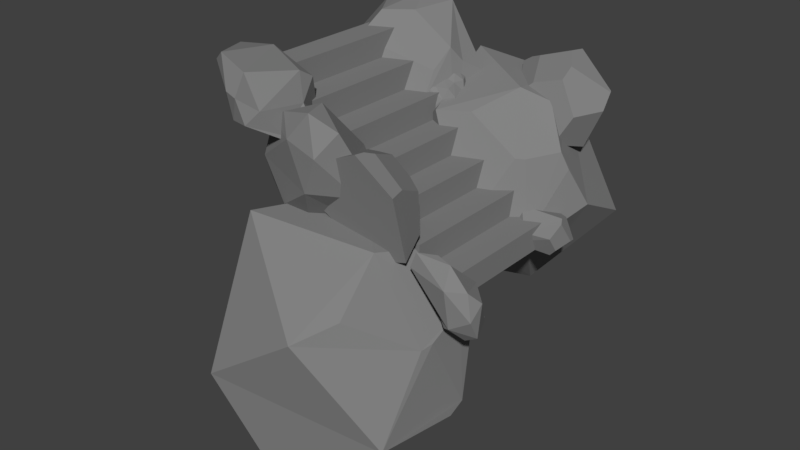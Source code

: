 # Source: stairs.blend  (saved by Blender 2.78.0; exported with 4.5.12 LTS)
import bpy
from mathutils import Matrix  # noqa: F401  (used for matrix-valued properties, if any)

bpy.ops.wm.read_factory_settings(use_empty=True)
scene = bpy.context.scene
scene.name = 'Scene'

# ---- collections
col_collection_1 = bpy.data.collections.new('Collection 1'); scene.collection.children.link(col_collection_1)

# ---- materials (node trees are filled in below, after node groups)
mat_stairs = bpy.data.materials.new('stairs')
mat_stairs.alpha_threshold = 0.0
mat_stairs.use_transparent_shadow = False
mat_stairs.diffuse_color = (0.227, 0.227, 0.227, 1.0)
mat_stairs.roughness = 0.5
mat_stairs.specular_intensity = 0.03

# ---- material node trees

# ---- world
world_world = bpy.data.worlds.new('World'); scene.world = world_world
world_world.color = (0.05088, 0.05088, 0.05088)
world_world.use_sun_shadow = False
world_world.sun_shadow_jitter_overblur = 0.0
world_world.cycles.sampling_method = 'MANUAL'
world_world.cycles.sample_map_resolution = 2048
world_world.cycles.homogeneous_volume = True
world_world.light_settings.distance = 9.144

# ---- meshes
me_stairs = bpy.data.meshes.new('stairs')
me_stairs.from_pydata([(0.1524, -0.4572, 0.0), (0.1524, 0.4572, 0.0), (-0.1524, -0.4572, 0.254), (0.1524, -0.4572, 0.254), (0.1524, 0.4572, 0.254), (-0.1524, 0.4572, 0.254), (-0.1524, -0.4572, 0.508), (-0.1524, 0.4572, 0.508), (-0.4572, -0.4572, 0.508), (-0.4572, 0.4572, 0.508), (-0.762, -0.4572, 0.762), (-0.4572, -0.4572, 0.762), (-0.4572, 0.4572, 0.762), (-0.762, 0.4572, 0.762), (-0.762, -0.4572, 1.016), (-1.067, 0.4572, 1.016), (-0.762, 0.4572, 1.016), (-1.067, -0.4572, 1.016), (-1.372, -0.4572, 1.27), (-1.067, -0.4572, 1.27), (-1.067, 0.4572, 1.27), (-1.372, 0.4572, 1.27), (-1.676, -0.4572, 1.524), (-1.372, -0.4572, 1.524), (-1.676, 0.4572, 1.524), (-1.372, 0.4572, 1.524), (-1.981, -0.4572, 1.778), (-1.676, -0.4572, 1.778), (-1.981, 0.4572, 1.778), (-1.676, 0.4572, 1.778), (0.3862, -0.3964, 0.2956), (0.1707, -0.5521, 0.5869), (0.2302, -0.4343, 0.3581), (0.6002, -0.5233, 0.2648), (0.5069, -0.4142, -0.02188), (0.6029, -0.5569, -0.04833), (0.2306, -0.4293, 0.2011), (-0.01002, -0.4327, 0.3827), (0.5235, -0.5848, 0.3755), (0.3304, -0.5763, 0.5638), (0.4737, -0.5558, -0.1211), (0.2492, -0.4918, 0.07804), (-0.06437, -0.5313, 0.4755), (-0.0672, -0.4894, 0.2665), (0.009555, -0.6071, 0.5967), (0.3731, -0.6634, 0.3951), (0.5915, -0.6113, 0.1351), (0.3221, -0.6151, -0.01253), (0.1035, -0.5303, 0.1325), (0.4035, -0.6437, 0.02784), (-0.02747, -0.6279, 0.4577), (-0.6692, -1.205, -1.68), (-0.4043, 0.2363, -0.5597), (-1.232, -1.378, -0.4943), (-1.096, -0.2614, 0.6277), (0.2934, -1.087, -0.8679), (-0.3566, -1.319, 0.09931), (-1.393, -0.9368, 0.7472), (0.2238, -0.3875, -0.02317), (-0.1512, -0.488, 0.4871), (-0.1707, -1.07, 0.198), (-0.2908, -0.7222, 0.5652), (0.2485, -0.6471, -0.1724), (0.2293, -0.7251, -0.1885), (0.215, -0.1544, -0.3044), (0.4179, -0.616, -0.8668), (0.2449, -0.3008, -0.2216), (0.3469, -0.4554, -0.882), (-1.174, 0.5353, 1.136), (-1.185, 0.4694, 1.037), (-1.087, 0.5995, 1.285), (-1.164, 0.5581, 1.311), (-1.224, 0.428, 1.138), (-1.206, 0.3842, 1.258), (-1.205, 0.4571, 1.35), (-1.162, 0.5086, 1.386), (-1.072, 0.604, 1.42), (-1.006, 0.6159, 1.356), (-1.021, 0.5515, 1.065), (-1.056, 0.4714, 1.011), (-1.118, 0.4221, 0.9882), (-0.9549, 0.5999, 1.207), (-1.192, 0.3816, 1.039), (-1.21, 0.3741, 1.172), (-0.9179, 0.527, 1.095), (-1.108, 0.3616, 1.106), (-1.183, 0.3863, 1.313), (-1.115, 0.4202, 1.314), (-1.048, 0.5488, 1.407), (-0.9413, 0.5539, 1.248), (-0.9459, 0.4463, 1.143), (-1.017, 0.4088, 1.213), (-0.9309, 0.4624, 1.229), (-0.9903, 0.4426, 1.311), (-1.003, 0.5059, 1.343), (-0.9696, 0.5711, 1.347), (-0.9531, -0.7977, 0.9505), (-0.8057, -0.8138, 1.314), (-1.155, -0.6425, 0.5162), (-1.339, -0.7203, 0.691), (-1.135, -0.8007, 1.404), (-1.464, -0.6913, 1.463), (-1.593, -0.6981, 1.082), (-1.578, -0.651, 0.8217), (-1.463, -0.5635, 0.3665), (-1.233, -0.4991, 0.351), (-0.6249, -0.6067, 0.8879), (-0.6242, -0.6305, 1.278), (-0.6868, -0.7019, 1.524), (-0.8464, -0.4764, 0.5339), (-0.9267, -0.7648, 1.671), (-1.272, -0.7282, 1.585), (-0.6328, -0.42, 0.9183), (-1.036, -0.5929, 1.655), (-1.573, -0.6324, 1.393), (-1.472, -0.5514, 1.227), (-1.476, -0.495, 0.5929), (-0.9904, -0.4061, 0.6766), (-0.8739, -0.3867, 1.212), (-1.154, -0.4391, 1.328), (-1.048, -0.3366, 1.061), (-1.325, -0.3773, 1.089), (-1.334, -0.4256, 0.808), (-1.234, -0.4171, 0.5262), (-2.105, 0.7133, 1.931), (-1.737, 0.2263, 0.6725), (-1.956, 0.3236, 1.687), (-2.13, 0.2834, 1.062), (-1.344, 0.2416, 1.016), (-1.404, 0.2337, 0.895), (-1.568, 0.5641, 1.937), (-1.863, 0.4707, 1.92), (-1.163, 0.324, 1.14), (-1.042, 0.6193, 1.506), (-1.162, 0.4353, 1.465), (-1.108, 0.5506, 1.657), (-2.288, 0.4625, 1.267), (-1.962, 0.7631, 1.979), (-1.724, 0.7723, 2.026), (-2.3, 0.5615, 1.595), (-0.9354, 0.7501, 1.37), (-1.426, 0.818, 1.973), (-1.565, 0.8249, 1.865), (-1.116, 0.4359, 0.7903), (-0.9855, 0.4944, 0.8846), (-0.9816, 0.5025, 0.8942), (-1.555, 0.3584, 0.5998), (-1.597, 0.4528, 0.69), (-0.9482, 0.7354, 1.163), (-1.065, 0.7344, 1.179), (-2.089, -0.5519, 1.32), (-1.56, -0.9191, 1.525), (-1.84, -0.4872, 1.192), (-2.049, -0.3198, 1.267), (-1.723, -0.6629, 1.276), (-1.616, -0.926, 1.773), (-2.484, -0.4173, 1.704), (-1.969, -0.2698, 1.311), (-1.711, -0.3355, 1.206), (-1.265, -0.4641, 1.188), (-1.112, -0.5341, 1.261), (-1.183, -0.682, 1.271), (-1.26, -0.7578, 1.385), (-2.093, -0.687, 1.915), (-2.22, -0.6558, 1.813), (-2.395, -0.3782, 1.821), (-2.215, -0.3045, 1.475), (-1.435, -0.376, 1.366), (-1.68, -0.3057, 1.513), (-1.092, -0.5937, 1.306), (-1.294, -0.5703, 1.578), (-1.328, -0.8662, 1.633), (-1.463, -0.9525, 1.757), (-1.669, -0.7692, 1.858), (-1.968, -0.3714, 1.882), (-1.391, -0.4324, 1.739), (-1.411, -0.5176, 1.825), (-1.404, -0.9297, 1.518), (-0.4873, 1.304, 1.233), (-0.02234, 0.6702, 0.8715), (-0.1609, 1.285, 0.9711), (0.1006, 0.894, 0.7683), (-0.5034, 0.7342, 1.257), (-0.7199, 0.9713, 1.427), (-0.3053, 1.261, 1.402), (0.2169, 1.04, 1.299), (-0.04845, 1.251, 1.145), (-0.6211, 0.9741, 1.491), (-0.1776, 1.092, 1.615), (-0.2323, 1.135, 1.585), (0.1217, 0.7344, 1.153), (0.2254, 1.027, 1.292), (0.2572, 0.923, 1.158), (-0.5141, 0.9557, 1.533), (-0.1974, 0.9964, 1.633), (-0.3746, 0.763, 1.373), (-0.08473, 0.883, 1.545), (-0.08114, 0.7907, 1.456), (-0.3365, 0.4795, 0.004251), (0.3185, 0.3657, 0.1733), (-0.1097, 0.4639, 0.3371), (0.07381, 0.3273, 0.1883), (0.2915, 0.5144, 0.2891), (0.3207, 0.4816, 0.2582), (-0.1678, 0.6078, 0.2034), (-0.2078, 0.5275, 0.2641), (0.2701, 0.5813, 0.2583), (0.09224, 0.6782, 0.07796), (0.1281, 0.634, 0.2378), (0.04341, 0.6808, 0.1817), (-0.08392, 0.3255, 0.05258), (-0.3321, 0.5244, -0.01875), (-0.2935, 0.591, 0.007183), (-0.2267, 0.375, 0.04408), (0.1291, 0.6905, -0.07973), (-0.2154, 0.6595, -0.02555), (-0.2139, 0.6093, -0.07491), (0.3706, 0.5468, 0.0551), (0.3538, 0.5958, 0.03526), (0.3492, 0.5985, 0.03023), (0.351, 0.406, 0.03897), (0.2841, 0.4131, -0.03349), (0.2011, 0.6564, -0.1235), (0.1673, 0.6296, -0.1287), (-1.182, 0.3745, -0.5229), (0.2932, 1.158, -0.01954), (-1.587, 0.5398, 0.6786), (-0.4634, 1.191, 1.257), (-0.4863, 0.1914, 0.09987), (-1.006, 0.3359, 1.147), (-0.242, 0.7307, -0.6776), (-1.202, 0.9337, 1.5), (0.1107, 0.6384, 0.8512), (-0.1457, 0.7489, 1.245), (-0.6811, 0.4174, 1.169), (-0.4195, 0.6747, 1.356), (-0.111, 0.4779, 0.8031), (-0.1902, 0.4409, 0.8092), (0.3182, 0.7667, 0.2937), (-0.01009, 0.405, -0.009341), (0.01858, 0.4317, -0.03353), (0.1824, 0.6617, 0.6812), (0.005592, 0.4218, 0.0432), (-1.044, -0.6943, 1.152), (-0.05917, -0.6372, 0.4898), (-1.046, -0.651, 0.7382), (-0.4359, -0.6191, 0.3616), (-0.115, -0.7008, 1.104), (-0.4792, -0.7278, 1.405), (-0.9702, -0.5429, 1.152), (-0.6399, -0.3484, 0.7005), (-0.9841, -0.5292, 0.7895), (-0.4835, -0.6564, 1.388), (-0.6857, -0.4006, 1.204), (-0.7553, -0.4372, 1.224), (-0.1496, -0.4559, 0.6138), (-0.6201, -0.3474, 0.6883), (-0.4618, -0.3889, 0.553), (-0.4551, -0.5905, 1.347), (-0.5278, -0.4039, 1.218), (-0.159, -0.5943, 1.109), (-0.3544, -0.3898, 1.062), (-0.2108, -0.4255, 0.981)], [], [(2, 3, 4, 5), (0, 1, 4, 3), (8, 6, 7, 9), (2, 5, 7, 6), (10, 11, 12, 13), (8, 9, 12, 11), (17, 14, 16, 15), (10, 13, 16, 14), (18, 19, 20, 21), (17, 15, 20, 19), (22, 23, 25, 24), (18, 21, 25, 23), (26, 27, 29, 28), (22, 24, 29, 27), (6, 8, 2), (3, 2, 0), (36, 32, 30), (30, 32, 39), (32, 31, 39), (31, 37, 42), (38, 33, 30), (34, 40, 36), (40, 41, 36), (36, 41, 37), (32, 36, 37), (31, 42, 44), (38, 45, 46), (39, 45, 38), (47, 41, 40), (43, 50, 42), (37, 43, 42), (46, 33, 38), (46, 49, 35), (41, 47, 48), (49, 48, 47), (30, 34, 36), (30, 33, 34), (32, 37, 31), (30, 39, 38), (34, 33, 35), (37, 41, 43), (34, 35, 40), (41, 48, 43), (44, 39, 31), (44, 45, 39), (50, 45, 44), (46, 35, 33), (50, 44, 42), (48, 50, 43), (50, 49, 45), (45, 49, 46), (50, 48, 49), (47, 40, 49), (49, 40, 35), (53, 51, 55, 56), (57, 53, 56), (62, 58, 59, 61, 60, 63), (56, 55, 63, 60), (56, 60, 61, 57), (54, 57, 61, 59), (67, 66, 58, 62), (63, 55, 65, 67, 62), (52, 54, 59, 58, 66, 64), (70, 81, 68), (78, 69, 68), (71, 76, 70), (72, 68, 69), (74, 68, 72), (73, 74, 72), (72, 83, 73), (75, 71, 74), (79, 80, 78), (78, 84, 79), (82, 80, 85), (90, 85, 80), (73, 83, 86), (83, 85, 86), (89, 84, 81), (79, 90, 80), (84, 90, 79), (86, 74, 73), (93, 75, 87), (88, 76, 75), (94, 95, 88), (75, 94, 88), (95, 94, 89), (91, 85, 90), (87, 91, 93), (70, 68, 71), (68, 81, 78), (78, 80, 69), (71, 75, 76), (74, 71, 68), (69, 82, 72), (72, 82, 83), (77, 81, 70), (70, 76, 77), (78, 81, 84), (82, 69, 80), (75, 74, 87), (89, 81, 95), (77, 95, 81), (85, 83, 82), (91, 86, 85), (86, 87, 74), (93, 94, 75), (88, 95, 76), (95, 77, 76), (89, 92, 84), (94, 92, 89), (92, 90, 84), (90, 92, 91), (92, 93, 91), (87, 86, 91), (94, 93, 92), (98, 109, 96), (106, 97, 96), (99, 104, 98), (100, 96, 97), (102, 96, 100), (101, 102, 100), (100, 111, 101), (103, 99, 102), (107, 108, 106), (106, 112, 107), (110, 108, 113), (118, 113, 108), (101, 111, 114), (111, 113, 114), (117, 112, 109), (107, 118, 108), (112, 118, 107), (114, 102, 101), (121, 103, 115), (116, 104, 103), (122, 123, 116), (103, 122, 116), (123, 122, 117), (119, 113, 118), (115, 119, 121), (98, 96, 99), (96, 109, 106), (106, 108, 97), (99, 103, 104), (102, 99, 96), (97, 110, 100), (100, 110, 111), (105, 109, 98), (98, 104, 105), (106, 109, 112), (110, 97, 108), (103, 102, 115), (117, 109, 123), (105, 123, 109), (113, 111, 110), (119, 114, 113), (114, 115, 102), (121, 122, 103), (116, 123, 104), (123, 105, 104), (117, 120, 112), (122, 120, 117), (120, 118, 112), (118, 120, 119), (120, 121, 119), (115, 114, 119), (122, 121, 120), (134, 135, 130, 131, 126), (131, 124, 139, 126), (126, 127, 125, 129, 128), (146, 143, 129, 125), (134, 126, 128, 132), (145, 148, 140, 133), (124, 131, 130, 138, 137), (130, 135, 141), (146, 125, 127, 136, 147), (141, 142, 137, 138), (126, 139, 136, 127), (149, 142, 141, 140, 148), (147, 136, 139, 124, 137, 142, 149), (149, 148, 145, 144, 143, 146, 147), (134, 132, 144, 145, 133, 135), (128, 129, 143, 144, 132), (140, 141, 133), (138, 130, 141), (135, 133, 141), (164, 156, 150), (151, 164, 150), (150, 154, 151), (154, 177, 151), (153, 158, 152), (152, 158, 159), (161, 154, 152), (152, 159, 161), (177, 161, 162), (155, 164, 151), (151, 172, 155), (153, 150, 156), (164, 165, 156), (153, 166, 157), (169, 161, 160), (159, 167, 160), (171, 177, 162), (155, 173, 163), (165, 166, 156), (165, 174, 166), (167, 159, 158), (167, 170, 160), (171, 173, 172), (175, 168, 174), (174, 176, 175), (173, 171, 176), (150, 153, 152), (150, 152, 154), (156, 166, 153), (153, 157, 158), (161, 177, 154), (155, 163, 164), (151, 177, 172), (155, 172, 173), (168, 158, 157), (166, 168, 157), (160, 161, 159), (163, 165, 164), (166, 174, 168), (168, 167, 158), (168, 175, 167), (169, 162, 161), (160, 170, 169), (169, 170, 162), (171, 172, 177), (162, 170, 171), (173, 174, 163), (174, 165, 163), (173, 176, 174), (175, 176, 170), (170, 167, 175), (176, 171, 170), (196, 197, 190, 192, 191), (192, 181, 180, 186, 185, 191), (178, 184, 186, 180), (185, 186, 184, 189, 188), (183, 187, 189, 184, 178), (196, 191, 185, 188, 194), (181, 192, 190, 179), (196, 194, 193, 195, 197), (179, 190, 197, 195, 182), (188, 189, 187, 193, 194), (187, 183, 182, 195, 193), (208, 209, 204, 205, 200), (205, 198, 213, 200), (200, 201, 199, 203, 202), (220, 217, 203, 199), (208, 200, 202, 206), (219, 222, 214, 207), (198, 205, 204, 212, 211), (204, 209, 215), (220, 199, 201, 210, 221), (215, 216, 211, 212), (200, 213, 210, 201), (223, 216, 215, 214, 222), (221, 210, 213, 198, 211, 216, 223), (223, 222, 219, 218, 217, 220, 221), (208, 206, 218, 219, 207, 209), (202, 203, 217, 218, 206), (214, 215, 207), (212, 204, 215), (209, 207, 215), (226, 224, 228, 229), (231, 226, 229), (236, 232, 233, 235, 234, 237), (242, 239, 240, 238, 241), (229, 228, 237, 234), (229, 234, 235, 231), (227, 231, 235, 233), (242, 241, 232, 236), (224, 230, 240, 239, 228), (237, 228, 239, 242, 236), (230, 225, 238, 240), (225, 227, 233, 232, 241, 238), (245, 246, 244, 247, 248, 243), (261, 262, 255, 257, 256), (257, 246, 245, 251, 250, 256), (243, 249, 251, 245), (250, 251, 249, 254, 253), (248, 252, 254, 249, 243), (261, 256, 250, 253, 259), (246, 257, 255, 244), (261, 259, 258, 260, 262), (244, 255, 262, 260, 247), (253, 254, 252, 258, 259), (252, 248, 247, 260, 258)])
_uv = me_stairs.uv_layers.new(name='color')
_uv.uv.foreach_set('vector', [0.4152, 0.6867, 0.4442, 0.6867, 0.4442, 0.7157, 0.4152, 0.7157, 0.4152, 0.6867, 0.4442, 0.6867, 0.4442, 0.7157, 0.4152, 0.7157, 0.4152, 0.6867, 0.4442, 0.6867, 0.4442, 0.7157, 0.4152, 0.7157, 0.4152, 0.6867, 0.4442, 0.6867, 0.4442, 0.7157, 0.4152, 0.7157, 0.4152, 0.6867, 0.4442, 0.6867, 0.4442, 0.7157, 0.4152, 0.7157, 0.4152, 0.6867, 0.4442, 0.6867, 0.4442, 0.7157, 0.4152, 0.7157, 0.4152, 0.6867, 0.4442, 0.6867, 0.4442, 0.7157, 0.4152, 0.7157, 0.4152, 0.6867, 0.4442, 0.6867, 0.4442, 0.7157, 0.4152, 0.7157, 0.4152, 0.6867, 0.4442, 0.6867, 0.4442, 0.7157, 0.4152, 0.7157, 0.4152, 0.6867, 0.4442, 0.6867, 0.4442, 0.7157, 0.4152, 0.7157, 0.4152, 0.6867, 0.4442, 0.6867, 0.4442, 0.7157, 0.4152, 0.7157, 0.4152, 0.6867, 0.4442, 0.6867, 0.4442, 0.7157, 0.4152, 0.7157, 0.4152, 0.6867, 0.4442, 0.6867, 0.4442, 0.7157, 0.4152, 0.7157, 0.4152, 0.6867, 0.4442, 0.6867, 0.4442, 0.7157, 0.4152, 0.7157, 0.4152, 0.6867, 0.4442, 0.6867, 0.4442, 0.7157, 0.4152, 0.6867, 0.4442, 0.6867, 0.4442, 0.7157, 0.1534, 0.8872, 0.1847, 0.8872, 0.1847, 0.9185, 0.1534, 0.8872, 0.1847, 0.8872, 0.1847, 0.9185, 0.1534, 0.8872, 0.1847, 0.8872, 0.1847, 0.9185, 0.1534, 0.8872, 0.1847, 0.8872, 0.1847, 0.9185, 0.1534, 0.8872, 0.1847, 0.8872, 0.1847, 0.9185, 0.1534, 0.8872, 0.1847, 0.8872, 0.1847, 0.9185, 0.1534, 0.8872, 0.1847, 0.8872, 0.1847, 0.9185, 0.1534, 0.8872, 0.1847, 0.8872, 0.1847, 0.9185, 0.1534, 0.8872, 0.1847, 0.8872, 0.1847, 0.9185, 0.1534, 0.8872, 0.1847, 0.8872, 0.1847, 0.9185, 0.1534, 0.8872, 0.1847, 0.8872, 0.1847, 0.9185, 0.1534, 0.8872, 0.1847, 0.8872, 0.1847, 0.9185, 0.1534, 0.8872, 0.1847, 0.8872, 0.1847, 0.9185, 0.1534, 0.8872, 0.1847, 0.8872, 0.1847, 0.9185, 0.1534, 0.8872, 0.1847, 0.8872, 0.1847, 0.9185, 0.1534, 0.8872, 0.1847, 0.8872, 0.1847, 0.9185, 0.1534, 0.8872, 0.1847, 0.8872, 0.1847, 0.9185, 0.1534, 0.8872, 0.1847, 0.8872, 0.1847, 0.9185, 0.1534, 0.8872, 0.1847, 0.8872, 0.1847, 0.9185, 0.1534, 0.8872, 0.1847, 0.8872, 0.1847, 0.9185, 0.1534, 0.8872, 0.1847, 0.8872, 0.1847, 0.9185, 0.1534, 0.8872, 0.1847, 0.8872, 0.1847, 0.9185, 0.1534, 0.8872, 0.1847, 0.8872, 0.1847, 0.9185, 0.1534, 0.8872, 0.1847, 0.8872, 0.1847, 0.9185, 0.1534, 0.8872, 0.1847, 0.8872, 0.1847, 0.9185, 0.1534, 0.8872, 0.1847, 0.8872, 0.1847, 0.9185, 0.1534, 0.8872, 0.1847, 0.8872, 0.1847, 0.9185, 0.1534, 0.8872, 0.1847, 0.8872, 0.1847, 0.9185, 0.1534, 0.8872, 0.1847, 0.8872, 0.1847, 0.9185, 0.1534, 0.8872, 0.1847, 0.8872, 0.1847, 0.9185, 0.1534, 0.8872, 0.1847, 0.8872, 0.1847, 0.9185, 0.1534, 0.8872, 0.1847, 0.8872, 0.1847, 0.9185, 0.1534, 0.8872, 0.1847, 0.8872, 0.1847, 0.9185, 0.1534, 0.8872, 0.1847, 0.8872, 0.1847, 0.9185, 0.1534, 0.8872, 0.1847, 0.8872, 0.1847, 0.9185, 0.1534, 0.8872, 0.1847, 0.8872, 0.1847, 0.9185, 0.1534, 0.8872, 0.1847, 0.8872, 0.1847, 0.9185, 0.1534, 0.8872, 0.1847, 0.8872, 0.1847, 0.9185, 0.1479, 0.8178, 0.1842, 0.8178, 0.1842, 0.854, 0.1479, 0.854, 0.1479, 0.8178, 0.1842, 0.8178, 0.1842, 0.854, 0.1661, 0.854, 0.1817, 0.8449, 0.1817, 0.8268, 0.1661, 0.8178, 0.1504, 0.8268, 0.1504, 0.8449, 0.1479, 0.8178, 0.1842, 0.8178, 0.1842, 0.854, 0.1479, 0.854, 0.1479, 0.8178, 0.1842, 0.8178, 0.1842, 0.854, 0.1479, 0.854, 0.1479, 0.8178, 0.1842, 0.8178, 0.1842, 0.854, 0.1479, 0.854, 0.1479, 0.8178, 0.1842, 0.8178, 0.1842, 0.854, 0.1479, 0.854, 0.1661, 0.854, 0.1833, 0.8415, 0.1767, 0.8212, 0.1554, 0.8212, 0.1488, 0.8415, 0.1661, 0.854, 0.1817, 0.8449, 0.1817, 0.8268, 0.1661, 0.8178, 0.1504, 0.8268, 0.1504, 0.8449, 0.1525, 0.8248, 0.1787, 0.8248, 0.1787, 0.851, 0.1525, 0.8248, 0.1787, 0.8248, 0.1787, 0.851, 0.1525, 0.8248, 0.1787, 0.8248, 0.1787, 0.851, 0.1525, 0.8248, 0.1787, 0.8248, 0.1787, 0.851, 0.1525, 0.8248, 0.1787, 0.8248, 0.1787, 0.851, 0.1525, 0.8248, 0.1787, 0.8248, 0.1787, 0.851, 0.1525, 0.8248, 0.1787, 0.8248, 0.1787, 0.851, 0.1525, 0.8248, 0.1787, 0.8248, 0.1787, 0.851, 0.1525, 0.8248, 0.1787, 0.8248, 0.1787, 0.851, 0.1525, 0.8248, 0.1787, 0.8248, 0.1787, 0.851, 0.1525, 0.8248, 0.1787, 0.8248, 0.1787, 0.851, 0.1525, 0.8248, 0.1787, 0.8248, 0.1787, 0.851, 0.1525, 0.8248, 0.1787, 0.8248, 0.1787, 0.851, 0.1525, 0.8248, 0.1787, 0.8248, 0.1787, 0.851, 0.1525, 0.8248, 0.1787, 0.8248, 0.1787, 0.851, 0.1525, 0.8248, 0.1787, 0.8248, 0.1787, 0.851, 0.1525, 0.8248, 0.1787, 0.8248, 0.1787, 0.851, 0.1525, 0.8248, 0.1787, 0.8248, 0.1787, 0.851, 0.1525, 0.8248, 0.1787, 0.8248, 0.1787, 0.851, 0.1525, 0.8248, 0.1787, 0.8248, 0.1787, 0.851, 0.1525, 0.8248, 0.1787, 0.8248, 0.1787, 0.851, 0.1525, 0.8248, 0.1787, 0.8248, 0.1787, 0.851, 0.1525, 0.8248, 0.1787, 0.8248, 0.1787, 0.851, 0.1525, 0.8248, 0.1787, 0.8248, 0.1787, 0.851, 0.1525, 0.8248, 0.1787, 0.8248, 0.1787, 0.851, 0.1525, 0.8248, 0.1787, 0.8248, 0.1787, 0.851, 0.1525, 0.8248, 0.1787, 0.8248, 0.1787, 0.851, 0.1525, 0.8248, 0.1787, 0.8248, 0.1787, 0.851, 0.1525, 0.8248, 0.1787, 0.8248, 0.1787, 0.851, 0.1525, 0.8248, 0.1787, 0.8248, 0.1787, 0.851, 0.1525, 0.8248, 0.1787, 0.8248, 0.1787, 0.851, 0.1525, 0.8248, 0.1787, 0.8248, 0.1787, 0.851, 0.1525, 0.8248, 0.1787, 0.8248, 0.1787, 0.851, 0.1525, 0.8248, 0.1787, 0.8248, 0.1787, 0.851, 0.1525, 0.8248, 0.1787, 0.8248, 0.1787, 0.851, 0.1525, 0.8248, 0.1787, 0.8248, 0.1787, 0.851, 0.1525, 0.8248, 0.1787, 0.8248, 0.1787, 0.851, 0.1525, 0.8248, 0.1787, 0.8248, 0.1787, 0.851, 0.1525, 0.8248, 0.1787, 0.8248, 0.1787, 0.851, 0.1525, 0.8248, 0.1787, 0.8248, 0.1787, 0.851, 0.1525, 0.8248, 0.1787, 0.8248, 0.1787, 0.851, 0.1525, 0.8248, 0.1787, 0.8248, 0.1787, 0.851, 0.1525, 0.8248, 0.1787, 0.8248, 0.1787, 0.851, 0.1525, 0.8248, 0.1787, 0.8248, 0.1787, 0.851, 0.1525, 0.8248, 0.1787, 0.8248, 0.1787, 0.851, 0.1525, 0.8248, 0.1787, 0.8248, 0.1787, 0.851, 0.1525, 0.8248, 0.1787, 0.8248, 0.1787, 0.851, 0.1525, 0.8248, 0.1787, 0.8248, 0.1787, 0.851, 0.1525, 0.8248, 0.1787, 0.8248, 0.1787, 0.851, 0.1525, 0.8248, 0.1787, 0.8248, 0.1787, 0.851, 0.1525, 0.8248, 0.1787, 0.8248, 0.1787, 0.851, 0.1525, 0.8248, 0.1787, 0.8248, 0.1787, 0.851, 0.1525, 0.8248, 0.1787, 0.8248, 0.1787, 0.851, 0.1525, 0.8248, 0.1787, 0.8248, 0.1787, 0.851, 0.1525, 0.8248, 0.1787, 0.8248, 0.1787, 0.851, 0.1525, 0.8248, 0.1787, 0.8248, 0.1787, 0.851, 0.1525, 0.8248, 0.1787, 0.8248, 0.1787, 0.851, 0.1525, 0.8248, 0.1787, 0.8248, 0.1787, 0.851, 0.1525, 0.8248, 0.1787, 0.8248, 0.1787, 0.851, 0.1525, 0.8248, 0.1787, 0.8248, 0.1787, 0.851, 0.1525, 0.8248, 0.1787, 0.8248, 0.1787, 0.851, 0.1525, 0.8248, 0.1787, 0.8248, 0.1787, 0.851, 0.1525, 0.8248, 0.1787, 0.8248, 0.1787, 0.851, 0.1525, 0.8248, 0.1787, 0.8248, 0.1787, 0.851, 0.1525, 0.8248, 0.1787, 0.8248, 0.1787, 0.851, 0.1525, 0.8248, 0.1787, 0.8248, 0.1787, 0.851, 0.1525, 0.8248, 0.1787, 0.8248, 0.1787, 0.851, 0.1525, 0.8248, 0.1787, 0.8248, 0.1787, 0.851, 0.1525, 0.8248, 0.1787, 0.8248, 0.1787, 0.851, 0.1525, 0.8248, 0.1787, 0.8248, 0.1787, 0.851, 0.1525, 0.8248, 0.1787, 0.8248, 0.1787, 0.851, 0.1525, 0.8248, 0.1787, 0.8248, 0.1787, 0.851, 0.1525, 0.8248, 0.1787, 0.8248, 0.1787, 0.851, 0.1525, 0.8248, 0.1787, 0.8248, 0.1787, 0.851, 0.1525, 0.8248, 0.1787, 0.8248, 0.1787, 0.851, 0.1525, 0.8248, 0.1787, 0.8248, 0.1787, 0.851, 0.1525, 0.8248, 0.1787, 0.8248, 0.1787, 0.851, 0.1525, 0.8248, 0.1787, 0.8248, 0.1787, 0.851, 0.1525, 0.8248, 0.1787, 0.8248, 0.1787, 0.851, 0.1525, 0.8248, 0.1787, 0.8248, 0.1787, 0.851, 0.1525, 0.8248, 0.1787, 0.8248, 0.1787, 0.851, 0.1525, 0.8248, 0.1787, 0.8248, 0.1787, 0.851, 0.1525, 0.8248, 0.1787, 0.8248, 0.1787, 0.851, 0.1525, 0.8248, 0.1787, 0.8248, 0.1787, 0.851, 0.1525, 0.8248, 0.1787, 0.8248, 0.1787, 0.851, 0.1525, 0.8248, 0.1787, 0.8248, 0.1787, 0.851, 0.1525, 0.8248, 0.1787, 0.8248, 0.1787, 0.851, 0.1525, 0.8248, 0.1787, 0.8248, 0.1787, 0.851, 0.1525, 0.8248, 0.1787, 0.8248, 0.1787, 0.851, 0.1525, 0.8248, 0.1787, 0.8248, 0.1787, 0.851, 0.1525, 0.8248, 0.1787, 0.8248, 0.1787, 0.851, 0.1525, 0.8248, 0.1787, 0.8248, 0.1787, 0.851, 0.1525, 0.8248, 0.1787, 0.8248, 0.1787, 0.851, 0.1525, 0.8248, 0.1787, 0.8248, 0.1787, 0.851, 0.1525, 0.8248, 0.1787, 0.8248, 0.1787, 0.851, 0.1525, 0.8248, 0.1787, 0.8248, 0.1787, 0.851, 0.1525, 0.8248, 0.1787, 0.8248, 0.1787, 0.851, 0.1525, 0.8248, 0.1787, 0.8248, 0.1787, 0.851, 0.1525, 0.8248, 0.1787, 0.8248, 0.1787, 0.851, 0.1525, 0.8248, 0.1787, 0.8248, 0.1787, 0.851, 0.1525, 0.8248, 0.1787, 0.8248, 0.1787, 0.851, 0.1525, 0.8248, 0.1787, 0.8248, 0.1787, 0.851, 0.1525, 0.8248, 0.1787, 0.8248, 0.1787, 0.851, 0.1525, 0.8248, 0.1787, 0.8248, 0.1787, 0.851, 0.1607, 0.7887, 0.1783, 0.7759, 0.1716, 0.7552, 0.1498, 0.7552, 0.1431, 0.7759, 0.1422, 0.7517, 0.1792, 0.7517, 0.1792, 0.7887, 0.1422, 0.7887, 0.1607, 0.7887, 0.1783, 0.7759, 0.1716, 0.7552, 0.1498, 0.7552, 0.1431, 0.7759, 0.1422, 0.7517, 0.1792, 0.7517, 0.1792, 0.7887, 0.1422, 0.7887, 0.1422, 0.7517, 0.1792, 0.7517, 0.1792, 0.7887, 0.1422, 0.7887, 0.1422, 0.7517, 0.1792, 0.7517, 0.1792, 0.7887, 0.1422, 0.7887, 0.1607, 0.7887, 0.1783, 0.7759, 0.1716, 0.7552, 0.1498, 0.7552, 0.1431, 0.7759, 0.1422, 0.7517, 0.1792, 0.7517, 0.1792, 0.7887, 0.1607, 0.7887, 0.1783, 0.7759, 0.1716, 0.7552, 0.1498, 0.7552, 0.1431, 0.7759, 0.1422, 0.7517, 0.1792, 0.7517, 0.1792, 0.7887, 0.1422, 0.7887, 0.1422, 0.7517, 0.1792, 0.7517, 0.1792, 0.7887, 0.1422, 0.7887, 0.1607, 0.7887, 0.1783, 0.7759, 0.1716, 0.7552, 0.1498, 0.7552, 0.1431, 0.7759, 0.1607, 0.7887, 0.1752, 0.7817, 0.1787, 0.7661, 0.1687, 0.7535, 0.1527, 0.7535, 0.1427, 0.7661, 0.1462, 0.7817, 0.1607, 0.7887, 0.1752, 0.7817, 0.1787, 0.7661, 0.1687, 0.7535, 0.1527, 0.7535, 0.1427, 0.7661, 0.1462, 0.7817, 0.1607, 0.7887, 0.1767, 0.7795, 0.1767, 0.761, 0.1607, 0.7517, 0.1447, 0.761, 0.1447, 0.7795, 0.1607, 0.7887, 0.1783, 0.7759, 0.1716, 0.7552, 0.1498, 0.7552, 0.1431, 0.7759, 0.1422, 0.7517, 0.1792, 0.7517, 0.1792, 0.7887, 0.1422, 0.7517, 0.1792, 0.7517, 0.1792, 0.7887, 0.1422, 0.7517, 0.1792, 0.7517, 0.1792, 0.7887, 0.2784, 0.6851, 0.3165, 0.6851, 0.3165, 0.7232, 0.2784, 0.6851, 0.3165, 0.6851, 0.3165, 0.7232, 0.2784, 0.6851, 0.3165, 0.6851, 0.3165, 0.7232, 0.2784, 0.6851, 0.3165, 0.6851, 0.3165, 0.7232, 0.2784, 0.6851, 0.3165, 0.6851, 0.3165, 0.7232, 0.2784, 0.6851, 0.3165, 0.6851, 0.3165, 0.7232, 0.2784, 0.6851, 0.3165, 0.6851, 0.3165, 0.7232, 0.2784, 0.6851, 0.3165, 0.6851, 0.3165, 0.7232, 0.2784, 0.6851, 0.3165, 0.6851, 0.3165, 0.7232, 0.2784, 0.6851, 0.3165, 0.6851, 0.3165, 0.7232, 0.2784, 0.6851, 0.3165, 0.6851, 0.3165, 0.7232, 0.2784, 0.6851, 0.3165, 0.6851, 0.3165, 0.7232, 0.2784, 0.6851, 0.3165, 0.6851, 0.3165, 0.7232, 0.2784, 0.6851, 0.3165, 0.6851, 0.3165, 0.7232, 0.2784, 0.6851, 0.3165, 0.6851, 0.3165, 0.7232, 0.2784, 0.6851, 0.3165, 0.6851, 0.3165, 0.7232, 0.2784, 0.6851, 0.3165, 0.6851, 0.3165, 0.7232, 0.2784, 0.6851, 0.3165, 0.6851, 0.3165, 0.7232, 0.2784, 0.6851, 0.3165, 0.6851, 0.3165, 0.7232, 0.2784, 0.6851, 0.3165, 0.6851, 0.3165, 0.7232, 0.2784, 0.6851, 0.3165, 0.6851, 0.3165, 0.7232, 0.2784, 0.6851, 0.3165, 0.6851, 0.3165, 0.7232, 0.2784, 0.6851, 0.3165, 0.6851, 0.3165, 0.7232, 0.2784, 0.6851, 0.3165, 0.6851, 0.3165, 0.7232, 0.2784, 0.6851, 0.3165, 0.6851, 0.3165, 0.7232, 0.2784, 0.6851, 0.3165, 0.6851, 0.3165, 0.7232, 0.2784, 0.6851, 0.3165, 0.6851, 0.3165, 0.7232, 0.2784, 0.6851, 0.3165, 0.6851, 0.3165, 0.7232, 0.2784, 0.6851, 0.3165, 0.6851, 0.3165, 0.7232, 0.2784, 0.6851, 0.3165, 0.6851, 0.3165, 0.7232, 0.2784, 0.6851, 0.3165, 0.6851, 0.3165, 0.7232, 0.2784, 0.6851, 0.3165, 0.6851, 0.3165, 0.7232, 0.2784, 0.6851, 0.3165, 0.6851, 0.3165, 0.7232, 0.2784, 0.6851, 0.3165, 0.6851, 0.3165, 0.7232, 0.2784, 0.6851, 0.3165, 0.6851, 0.3165, 0.7232, 0.2784, 0.6851, 0.3165, 0.6851, 0.3165, 0.7232, 0.2784, 0.6851, 0.3165, 0.6851, 0.3165, 0.7232, 0.2784, 0.6851, 0.3165, 0.6851, 0.3165, 0.7232, 0.2784, 0.6851, 0.3165, 0.6851, 0.3165, 0.7232, 0.2784, 0.6851, 0.3165, 0.6851, 0.3165, 0.7232, 0.2784, 0.6851, 0.3165, 0.6851, 0.3165, 0.7232, 0.2784, 0.6851, 0.3165, 0.6851, 0.3165, 0.7232, 0.2784, 0.6851, 0.3165, 0.6851, 0.3165, 0.7232, 0.2784, 0.6851, 0.3165, 0.6851, 0.3165, 0.7232, 0.2784, 0.6851, 0.3165, 0.6851, 0.3165, 0.7232, 0.2784, 0.6851, 0.3165, 0.6851, 0.3165, 0.7232, 0.2784, 0.6851, 0.3165, 0.6851, 0.3165, 0.7232, 0.2784, 0.6851, 0.3165, 0.6851, 0.3165, 0.7232, 0.2784, 0.6851, 0.3165, 0.6851, 0.3165, 0.7232, 0.2784, 0.6851, 0.3165, 0.6851, 0.3165, 0.7232, 0.2784, 0.6851, 0.3165, 0.6851, 0.3165, 0.7232, 0.2784, 0.6851, 0.3165, 0.6851, 0.3165, 0.7232, 0.1683, 0.9241, 0.1868, 0.9106, 0.1797, 0.8888, 0.1568, 0.8888, 0.1497, 0.9106, 0.1683, 0.9241, 0.1852, 0.9144, 0.1852, 0.8948, 0.1683, 0.8851, 0.1513, 0.8948, 0.1513, 0.9144, 0.1487, 0.8851, 0.1878, 0.8851, 0.1878, 0.9241, 0.1487, 0.9241, 0.1683, 0.9241, 0.1868, 0.9106, 0.1797, 0.8888, 0.1568, 0.8888, 0.1497, 0.9106, 0.1683, 0.9241, 0.1868, 0.9106, 0.1797, 0.8888, 0.1568, 0.8888, 0.1497, 0.9106, 0.1683, 0.9241, 0.1868, 0.9106, 0.1797, 0.8888, 0.1568, 0.8888, 0.1497, 0.9106, 0.1487, 0.8851, 0.1878, 0.8851, 0.1878, 0.9241, 0.1487, 0.9241, 0.1683, 0.9241, 0.1868, 0.9106, 0.1797, 0.8888, 0.1568, 0.8888, 0.1497, 0.9106, 0.1683, 0.9241, 0.1868, 0.9106, 0.1797, 0.8888, 0.1568, 0.8888, 0.1497, 0.9106, 0.1683, 0.9241, 0.1868, 0.9106, 0.1797, 0.8888, 0.1568, 0.8888, 0.1497, 0.9106, 0.1683, 0.9241, 0.1868, 0.9106, 0.1797, 0.8888, 0.1568, 0.8888, 0.1497, 0.9106, 0.1607, 0.7887, 0.1783, 0.7759, 0.1716, 0.7552, 0.1498, 0.7552, 0.1431, 0.7759, 0.1422, 0.7517, 0.1792, 0.7517, 0.1792, 0.7887, 0.1422, 0.7887, 0.1607, 0.7887, 0.1783, 0.7759, 0.1716, 0.7552, 0.1498, 0.7552, 0.1431, 0.7759, 0.1422, 0.7517, 0.1792, 0.7517, 0.1792, 0.7887, 0.1422, 0.7887, 0.1422, 0.7517, 0.1792, 0.7517, 0.1792, 0.7887, 0.1422, 0.7887, 0.1422, 0.7517, 0.1792, 0.7517, 0.1792, 0.7887, 0.1422, 0.7887, 0.1607, 0.7887, 0.1783, 0.7759, 0.1716, 0.7552, 0.1498, 0.7552, 0.1431, 0.7759, 0.1422, 0.7517, 0.1792, 0.7517, 0.1792, 0.7887, 0.1607, 0.7887, 0.1783, 0.7759, 0.1716, 0.7552, 0.1498, 0.7552, 0.1431, 0.7759, 0.1422, 0.7517, 0.1792, 0.7517, 0.1792, 0.7887, 0.1422, 0.7887, 0.1422, 0.7517, 0.1792, 0.7517, 0.1792, 0.7887, 0.1422, 0.7887, 0.1607, 0.7887, 0.1783, 0.7759, 0.1716, 0.7552, 0.1498, 0.7552, 0.1431, 0.7759, 0.1607, 0.7887, 0.1752, 0.7817, 0.1787, 0.7661, 0.1687, 0.7535, 0.1527, 0.7535, 0.1427, 0.7661, 0.1462, 0.7817, 0.1607, 0.7887, 0.1752, 0.7817, 0.1787, 0.7661, 0.1687, 0.7535, 0.1527, 0.7535, 0.1427, 0.7661, 0.1462, 0.7817, 0.1607, 0.7887, 0.1767, 0.7795, 0.1767, 0.761, 0.1607, 0.7517, 0.1447, 0.761, 0.1447, 0.7795, 0.1607, 0.7887, 0.1783, 0.7759, 0.1716, 0.7552, 0.1498, 0.7552, 0.1431, 0.7759, 0.1422, 0.7517, 0.1792, 0.7517, 0.1792, 0.7887, 0.1422, 0.7517, 0.1792, 0.7517, 0.1792, 0.7887, 0.1422, 0.7517, 0.1792, 0.7517, 0.1792, 0.7887, 0.1479, 0.8178, 0.1842, 0.8178, 0.1842, 0.854, 0.1479, 0.854, 0.1479, 0.8178, 0.1842, 0.8178, 0.1842, 0.854, 0.1661, 0.854, 0.1817, 0.8449, 0.1817, 0.8268, 0.1661, 0.8178, 0.1504, 0.8268, 0.1504, 0.8449, 0.1661, 0.854, 0.1833, 0.8415, 0.1767, 0.8212, 0.1554, 0.8212, 0.1488, 0.8415, 0.1479, 0.8178, 0.1842, 0.8178, 0.1842, 0.854, 0.1479, 0.854, 0.1479, 0.8178, 0.1842, 0.8178, 0.1842, 0.854, 0.1479, 0.854, 0.1479, 0.8178, 0.1842, 0.8178, 0.1842, 0.854, 0.1479, 0.854, 0.1479, 0.8178, 0.1842, 0.8178, 0.1842, 0.854, 0.1479, 0.854, 0.1661, 0.854, 0.1833, 0.8415, 0.1767, 0.8212, 0.1554, 0.8212, 0.1488, 0.8415, 0.1661, 0.854, 0.1833, 0.8415, 0.1767, 0.8212, 0.1554, 0.8212, 0.1488, 0.8415, 0.1479, 0.8178, 0.1842, 0.8178, 0.1842, 0.854, 0.1479, 0.854, 0.1661, 0.854, 0.1817, 0.8449, 0.1817, 0.8268, 0.1661, 0.8178, 0.1504, 0.8268, 0.1504, 0.8449, 0.1652, 0.7893, 0.1821, 0.7795, 0.1821, 0.76, 0.1652, 0.7502, 0.1482, 0.76, 0.1482, 0.7795, 0.1652, 0.7893, 0.1837, 0.7758, 0.1766, 0.7539, 0.1537, 0.7539, 0.1466, 0.7758, 0.1652, 0.7893, 0.1821, 0.7795, 0.1821, 0.76, 0.1652, 0.7502, 0.1482, 0.76, 0.1482, 0.7795, 0.1456, 0.7502, 0.1847, 0.7502, 0.1847, 0.7893, 0.1456, 0.7893, 0.1652, 0.7893, 0.1837, 0.7758, 0.1766, 0.7539, 0.1537, 0.7539, 0.1466, 0.7758, 0.1652, 0.7893, 0.1837, 0.7758, 0.1766, 0.7539, 0.1537, 0.7539, 0.1466, 0.7758, 0.1652, 0.7893, 0.1837, 0.7758, 0.1766, 0.7539, 0.1537, 0.7539, 0.1466, 0.7758, 0.1456, 0.7502, 0.1847, 0.7502, 0.1847, 0.7893, 0.1456, 0.7893, 0.1652, 0.7893, 0.1837, 0.7758, 0.1766, 0.7539, 0.1537, 0.7539, 0.1466, 0.7758, 0.1652, 0.7893, 0.1837, 0.7758, 0.1766, 0.7539, 0.1537, 0.7539, 0.1466, 0.7758, 0.1652, 0.7893, 0.1837, 0.7758, 0.1766, 0.7539, 0.1537, 0.7539, 0.1466, 0.7758, 0.1652, 0.7893, 0.1837, 0.7758, 0.1766, 0.7539, 0.1537, 0.7539, 0.1466, 0.7758])
_uv = me_stairs.uv_layers.new(name='AO')
_uv.uv.foreach_set('vector', [0.829, 0.1061, 0.7814, 0.1061, 0.7814, 0.3095, 0.829, 0.3095, 0.002203, 0.777, 0.2056, 0.777, 0.2056, 0.7295, 0.002203, 0.7295, 0.777, 0.3139, 0.7295, 0.3139, 0.7295, 0.5173, 0.777, 0.5173, 0.002203, 0.7251, 0.2056, 0.7251, 0.2056, 0.6775, 0.002203, 0.6775, 0.6731, 0.4178, 0.6256, 0.4178, 0.6256, 0.6212, 0.6731, 0.6212, 0.4178, 0.6731, 0.6212, 0.6731, 0.6212, 0.6256, 0.4178, 0.6256, 0.6731, 0.21, 0.6256, 0.21, 0.6256, 0.4134, 0.6731, 0.4134, 0.1061, 0.6731, 0.3095, 0.6731, 0.3095, 0.6256, 0.1061, 0.6256, 0.6731, 0.002203, 0.6256, 0.002203, 0.6256, 0.2056, 0.6731, 0.2056, 0.1061, 0.6212, 0.3095, 0.6212, 0.3095, 0.5736, 0.1061, 0.5736, 0.6212, 0.4178, 0.5736, 0.4178, 0.5736, 0.6212, 0.6212, 0.6212, 0.002203, 0.5692, 0.2056, 0.5692, 0.2056, 0.5217, 0.002203, 0.5217, 0.5692, 0.4178, 0.5217, 0.4178, 0.5217, 0.6212, 0.5692, 0.6212, 0.21, 0.5692, 0.4134, 0.5692, 0.4134, 0.5217, 0.21, 0.5217, 0.9329, 0.04975, 0.9329, 0.004405, 0.8875, 0.04975, 0.9329, 0.6212, 0.9329, 0.5758, 0.8875, 0.6212, 0.9654, 0.9588, 0.9848, 0.9588, 0.9848, 0.9395, 0.829, 0.9395, 0.829, 0.9588, 0.7836, 0.9588, 0.7317, 0.9588, 0.777, 0.9588, 0.777, 0.9395, 0.9848, 0.05635, 0.9654, 0.1017, 0.9848, 0.1017, 0.9632, 0.9373, 0.9826, 0.9373, 0.9632, 0.9566, 0.9588, 0.5692, 0.9395, 0.5692, 0.9588, 0.5239, 0.9588, 0.8875, 0.9588, 0.9329, 0.9395, 0.9329, 0.9848, 0.1536, 0.9654, 0.1536, 0.9848, 0.1083, 0.7295, 0.9373, 0.7295, 0.9566, 0.7748, 0.9373, 0.9848, 0.7317, 0.9654, 0.751, 0.9848, 0.751, 0.9588, 0.8809, 0.9395, 0.8809, 0.9588, 0.8356, 0.6471, 0.9654, 0.6471, 0.9848, 0.6278, 0.9848, 0.829, 0.9848, 0.8096, 0.9848, 0.829, 0.9654, 0.9848, 0.7577, 0.9784, 0.777, 0.9848, 0.777, 0.8809, 0.9848, 0.8615, 0.9848, 0.8809, 0.9654, 0.751, 0.9654, 0.751, 0.9848, 0.7317, 0.9848, 0.6256, 0.9632, 0.6256, 0.9826, 0.6449, 0.9632, 0.9632, 0.7295, 0.9632, 0.7488, 0.9826, 0.7295, 0.9654, 0.803, 0.9718, 0.7577, 0.9718, 0.803, 0.8809, 0.777, 0.8809, 0.7317, 0.8356, 0.777, 0.8875, 0.1017, 0.9329, 0.1017, 0.9329, 0.05635, 0.8809, 0.5692, 0.8356, 0.5692, 0.8809, 0.5239, 0.9135, 0.6731, 0.9588, 0.6278, 0.9588, 0.6731, 0.6278, 0.7251, 0.7251, 0.6278, 0.7251, 0.7251, 0.9395, 0.6212, 0.9588, 0.5758, 0.9588, 0.6212, 0.9848, 0.8615, 0.9848, 0.8809, 0.9654, 0.8809, 0.6731, 0.9395, 0.6731, 0.9588, 0.6278, 0.9588, 0.8074, 0.9826, 0.8268, 0.9632, 0.8074, 0.9632, 0.9588, 0.4719, 0.9395, 0.5173, 0.9588, 0.5173, 0.8809, 0.9588, 0.8356, 0.9588, 0.8809, 0.9395, 0.803, 0.9848, 0.803, 0.9654, 0.7836, 0.9848, 0.6991, 0.9848, 0.6797, 0.9848, 0.6991, 0.9784, 0.8875, 0.4134, 0.9329, 0.368, 0.9329, 0.4134, 0.777, 0.8875, 0.7317, 0.9329, 0.777, 0.9329, 0.9329, 0.3161, 0.8875, 0.3614, 0.9329, 0.3614, 0.8809, 0.8356, 0.8809, 0.8809, 0.8356, 0.8809, 0.02377, 0.9914, 0.004405, 0.9978, 0.02377, 0.9978, 0.9329, 0.9654, 0.9329, 0.9848, 0.9135, 0.9848, 0.4134, 0.21, 0.21, 0.21, 0.21, 0.4134, 0.4134, 0.4134, 0.6256, 0.7229, 0.7229, 0.6256, 0.6256, 0.6256, 0.09079, 0.6691, 0.04392, 0.6731, 0.002203, 0.6039, 0.02174, 0.5736, 0.1017, 0.5863, 0.1017, 0.664, 0.6212, 0.2056, 0.6212, 0.002203, 0.5217, 0.002203, 0.5217, 0.2056, 0.4134, 0.5173, 0.4134, 0.4178, 0.21, 0.4178, 0.21, 0.5173, 0.5173, 0.21, 0.4178, 0.21, 0.4178, 0.4134, 0.5173, 0.4134, 0.4134, 0.5736, 0.3139, 0.5736, 0.3139, 0.6731, 0.4134, 0.6731, 0.004408, 0.8332, 0.1017, 0.7814, 0.1017, 0.857, 0.1002, 0.8809, 0.002203, 0.8456, 0.2056, 0.21, 0.2056, 0.4134, 0.02727, 0.3461, 0.002203, 0.2587, 0.01887, 0.2308, 0.04386, 0.2166, 0.7251, 0.9848, 0.7057, 0.9848, 0.7251, 0.9654, 0.9848, 0.8875, 0.9654, 0.9069, 0.9848, 0.9069, 0.6731, 0.9784, 0.6538, 0.9848, 0.6731, 0.9848, 0.9848, 0.829, 0.9848, 0.8096, 0.9784, 0.829, 0.9848, 0.9654, 0.9784, 0.9848, 0.9848, 0.9848, 0.9069, 0.9848, 0.8875, 0.9848, 0.9069, 0.9654, 0.03038, 0.9978, 0.03676, 0.9978, 0.03676, 0.9914, 0.9978, 0.06273, 0.9978, 0.05635, 0.9914, 0.06273, 0.9978, 0.02377, 0.9914, 0.02377, 0.9978, 0.01739, 0.9632, 0.8593, 0.9632, 0.8787, 0.9826, 0.8593, 0.9848, 0.6991, 0.9784, 0.6991, 0.9848, 0.6797, 0.9848, 0.9135, 0.9848, 0.9329, 0.9654, 0.9329, 0.9892, 0.01519, 0.9892, 0.02157, 0.9956, 0.01519, 0.8593, 0.9632, 0.8787, 0.9632, 0.8593, 0.9826, 0.9588, 0.9654, 0.9395, 0.9718, 0.9588, 0.9718, 0.9762, 0.9632, 0.9762, 0.9826, 0.9826, 0.9632, 0.002203, 0.9892, 0.002203, 0.9956, 0.02157, 0.9892, 0.02818, 0.9892, 0.02818, 0.9956, 0.03456, 0.9892, 0.8853, 0.9826, 0.9047, 0.9632, 0.8853, 0.9632, 0.5952, 0.9848, 0.5952, 0.9784, 0.5758, 0.9848, 0.07572, 0.9978, 0.06934, 0.9978, 0.07572, 0.9914, 0.6018, 0.9848, 0.6212, 0.9784, 0.6212, 0.9848, 0.06273, 0.9978, 0.05635, 0.9978, 0.06273, 0.9914, 0.9632, 0.8853, 0.9632, 0.9047, 0.9826, 0.8853, 0.9718, 0.9654, 0.9654, 0.9848, 0.9718, 0.9848, 0.9784, 0.8549, 0.9848, 0.8356, 0.9848, 0.8549, 0.777, 0.9654, 0.7577, 0.9848, 0.777, 0.9848, 0.9762, 0.8527, 0.9762, 0.8334, 0.9826, 0.8334, 0.6516, 0.9826, 0.6516, 0.9762, 0.6709, 0.9762, 0.9826, 0.9113, 0.9632, 0.9113, 0.9632, 0.9307, 0.9826, 0.8074, 0.9762, 0.8074, 0.9762, 0.8268, 0.5736, 0.9762, 0.593, 0.9762, 0.5736, 0.9826, 0.9784, 0.803, 0.9848, 0.7836, 0.9848, 0.803, 0.9978, 0.004405, 0.9914, 0.01078, 0.9978, 0.01078, 0.9826, 0.7814, 0.9762, 0.8008, 0.9762, 0.7814, 0.9956, 0.05415, 0.9892, 0.05415, 0.9892, 0.06053, 0.06053, 0.9892, 0.05415, 0.9892, 0.05415, 0.9956, 0.9978, 0.04975, 0.9914, 0.04975, 0.9978, 0.04337, 0.9373, 0.9696, 0.9373, 0.9632, 0.9566, 0.9632, 0.9762, 0.6775, 0.9762, 0.6969, 0.9826, 0.6775, 0.9113, 0.9632, 0.9113, 0.9826, 0.9307, 0.9632, 0.06714, 0.9892, 0.07352, 0.9892, 0.06714, 0.9956, 0.9588, 0.9784, 0.9588, 0.9848, 0.9395, 0.9848, 0.04975, 0.9978, 0.04975, 0.9914, 0.04337, 0.9978, 0.04754, 0.9892, 0.04116, 0.9892, 0.04116, 0.9956, 0.6775, 0.9826, 0.6775, 0.9762, 0.6969, 0.9762, 0.9632, 0.9826, 0.9696, 0.9632, 0.9632, 0.9632, 0.9956, 0.002203, 0.9892, 0.002203, 0.9892, 0.008582, 0.9914, 0.03676, 0.9978, 0.03676, 0.9978, 0.03038, 0.9892, 0.02818, 0.9892, 0.03456, 0.9956, 0.02818, 0.9373, 0.9762, 0.9373, 0.9826, 0.9566, 0.9762, 0.9956, 0.04116, 0.9892, 0.04116, 0.9892, 0.04754, 0.8809, 0.3095, 0.8356, 0.3095, 0.8809, 0.2122, 0.8356, 0.829, 0.8809, 0.7836, 0.8809, 0.829, 0.8787, 0.7295, 0.8334, 0.7748, 0.8334, 0.7295, 0.8787, 0.7814, 0.8334, 0.8268, 0.8334, 0.7814, 0.4134, 0.6797, 0.3161, 0.777, 0.4134, 0.777, 0.8334, 0.8334, 0.8334, 0.8787, 0.8787, 0.8334, 0.829, 0.8875, 0.829, 0.9329, 0.7836, 0.9329, 0.9329, 0.5173, 0.9329, 0.4719, 0.8875, 0.5173, 0.9329, 0.2575, 0.8875, 0.2575, 0.9329, 0.2122, 0.9373, 0.5217, 0.9566, 0.5217, 0.9373, 0.567, 0.6212, 0.9588, 0.5758, 0.9588, 0.6212, 0.9395, 0.004405, 0.9329, 0.1017, 0.8875, 0.1017, 0.9329, 0.6256, 0.9373, 0.6709, 0.9373, 0.6256, 0.9566, 0.4653, 0.9848, 0.42, 0.9848, 0.4653, 0.9395, 0.9848, 0.5173, 0.9848, 0.4719, 0.9654, 0.5173, 0.9329, 0.3095, 0.9329, 0.2641, 0.8875, 0.3095, 0.9848, 0.2122, 0.9848, 0.2575, 0.9395, 0.2575, 0.9373, 0.8853, 0.9373, 0.9307, 0.9566, 0.8853, 0.8356, 0.5173, 0.8809, 0.42, 0.8809, 0.5173, 0.8853, 0.002203, 0.9307, 0.002203, 0.8853, 0.04754, 0.8268, 0.9373, 0.7814, 0.9566, 0.7814, 0.9373, 0.8853, 0.09949, 0.9307, 0.05415, 0.8853, 0.05415, 0.2056, 0.9848, 0.2056, 0.9395, 0.1602, 0.9848, 0.9848, 0.2056, 0.9848, 0.1602, 0.9395, 0.2056, 0.8875, 0.4653, 0.9329, 0.42, 0.9329, 0.4653, 0.8787, 0.4178, 0.8334, 0.5151, 0.8334, 0.4178, 0.002203, 0.9307, 0.09949, 0.8853, 0.002203, 0.8853, 0.8853, 0.2553, 0.9307, 0.21, 0.8853, 0.21, 0.8853, 0.2619, 0.9307, 0.2619, 0.8853, 0.3073, 0.4112, 0.6775, 0.3139, 0.6775, 0.3139, 0.7748, 0.6212, 0.8875, 0.5758, 0.9329, 0.6212, 0.9329, 0.8853, 0.3139, 0.8853, 0.3592, 0.9307, 0.3139, 0.1536, 0.9654, 0.1083, 0.9848, 0.1536, 0.9848, 0.9307, 0.3658, 0.8853, 0.4112, 0.8853, 0.3658, 0.9632, 0.4697, 0.9632, 0.5151, 0.9826, 0.4697, 0.8853, 0.4631, 0.9307, 0.4178, 0.8853, 0.4178, 0.8853, 0.5151, 0.8853, 0.4697, 0.9307, 0.4697, 0.8853, 0.5736, 0.9307, 0.5736, 0.8853, 0.619, 0.9654, 0.4134, 0.9848, 0.4134, 0.9848, 0.368, 0.9848, 0.6731, 0.9848, 0.6278, 0.9654, 0.6731, 0.7251, 0.6212, 0.7251, 0.5239, 0.6797, 0.6212, 0.3614, 0.9654, 0.3614, 0.9848, 0.3161, 0.9848, 0.9135, 0.777, 0.9588, 0.777, 0.9588, 0.7317, 0.6731, 0.9329, 0.6731, 0.8875, 0.6278, 0.9329, 0.3139, 0.9826, 0.3139, 0.9632, 0.3592, 0.9632, 0.9588, 0.7251, 0.9135, 0.7251, 0.9588, 0.6797, 0.5736, 0.8853, 0.5736, 0.9307, 0.619, 0.8853, 0.9826, 0.3658, 0.9632, 0.3658, 0.9632, 0.4112, 0.6709, 0.8853, 0.6256, 0.8853, 0.6256, 0.9307, 0.9395, 0.04975, 0.9848, 0.04975, 0.9848, 0.004405, 0.1061, 0.9632, 0.1061, 0.9826, 0.1514, 0.9632, 0.8809, 0.8875, 0.8809, 0.9329, 0.8356, 0.9329, 0.2056, 0.932, 0.148, 0.9329, 0.1061, 0.9041, 0.1338, 0.8879, 0.2056, 0.8853, 0.9848, 0.2619, 0.9373, 0.2619, 0.9373, 0.3095, 0.9848, 0.3095, 0.5173, 0.6212, 0.4178, 0.5478, 0.4229, 0.4302, 0.4946, 0.4178, 0.5173, 0.4283, 0.9329, 0.1061, 0.8853, 0.1061, 0.8853, 0.1536, 0.9329, 0.1536, 0.777, 0.1061, 0.6775, 0.1061, 0.6775, 0.2056, 0.777, 0.2056, 0.9329, 0.158, 0.8853, 0.158, 0.8853, 0.2056, 0.9329, 0.2056, 0.734, 0.8334, 0.829, 0.8498, 0.829, 0.8809, 0.7459, 0.8731, 0.7295, 0.8493, 0.8787, 0.21, 0.8334, 0.3073, 0.8334, 0.21, 0.7055, 0.5173, 0.6775, 0.4795, 0.6899, 0.3661, 0.7251, 0.3139, 0.7251, 0.4987, 0.5692, 0.9848, 0.5692, 0.9632, 0.5217, 0.9632, 0.5217, 0.9848, 0.8809, 0.3139, 0.8334, 0.3139, 0.8334, 0.4134, 0.8809, 0.4134, 0.4134, 0.8872, 0.4134, 0.9068, 0.2485, 0.9069, 0.21, 0.889, 0.3339, 0.8853, 0.4134, 0.184, 0.2689, 0.2056, 0.2286, 0.158, 0.21, 0.07688, 0.22, 0.04727, 0.277, 0.002203, 0.4134, 0.02707, 0.777, 0.7092, 0.7635, 0.7251, 0.7304, 0.663, 0.7295, 0.6604, 0.7322, 0.6222, 0.7591, 0.5217, 0.777, 0.5359, 0.647, 0.8684, 0.6256, 0.8477, 0.7222, 0.8334, 0.7251, 0.834, 0.7251, 0.8723, 0.6857, 0.8809, 0.6941, 0.9329, 0.6775, 0.9265, 0.7023, 0.8884, 0.7251, 0.8853, 0.7251, 0.9279, 0.6212, 0.7836, 0.5239, 0.829, 0.6212, 0.829, 0.3161, 0.9588, 0.3614, 0.9588, 0.3614, 0.9135, 0.9588, 0.4134, 0.9395, 0.4134, 0.9588, 0.3161, 0.4134, 0.829, 0.4134, 0.7836, 0.3161, 0.829, 0.2056, 0.7836, 0.1083, 0.8809, 0.2056, 0.8809, 0.7748, 0.8853, 0.7295, 0.8853, 0.7295, 0.9307, 0.8787, 0.9373, 0.8334, 0.9566, 0.8334, 0.9373, 0.9632, 0.6709, 0.9826, 0.6256, 0.9632, 0.6256, 0.7251, 0.9395, 0.7251, 0.9588, 0.6797, 0.9588, 0.7836, 0.6731, 0.8809, 0.6731, 0.8809, 0.6278, 0.8787, 0.6256, 0.7814, 0.6256, 0.7814, 0.6709, 0.9632, 0.1514, 0.9826, 0.1061, 0.9632, 0.1061, 0.5217, 0.7814, 0.619, 0.7814, 0.5217, 0.8268, 0.4719, 0.9588, 0.5173, 0.9588, 0.5173, 0.9395, 0.1536, 0.9395, 0.1536, 0.9588, 0.05635, 0.9588, 0.8875, 0.9588, 0.9329, 0.9588, 0.9329, 0.9395, 0.9632, 0.05415, 0.9632, 0.09949, 0.9826, 0.05415, 0.5996, 0.9762, 0.619, 0.9762, 0.5996, 0.9826, 0.9373, 0.8334, 0.9373, 0.8787, 0.9566, 0.8334, 0.9654, 0.3614, 0.9848, 0.3614, 0.9848, 0.3161, 0.6775, 0.9566, 0.6775, 0.9373, 0.7229, 0.9373, 0.9566, 0.5736, 0.9373, 0.619, 0.9373, 0.5736, 0.9113, 0.6775, 0.9113, 0.7229, 0.9566, 0.6775, 0.9113, 0.7295, 0.9566, 0.7295, 0.9113, 0.7748, 0.9135, 0.829, 0.9588, 0.829, 0.9588, 0.7836, 0.5736, 0.9566, 0.619, 0.9373, 0.5736, 0.9373, 0.7229, 0.5217, 0.6775, 0.5217, 0.6775, 0.619, 0.1514, 0.9373, 0.05415, 0.9373, 0.05415, 0.9566, 0.9826, 0.21, 0.9373, 0.2553, 0.9373, 0.21, 0.8787, 0.5217, 0.8334, 0.5217, 0.8334, 0.567, 0.9329, 0.8356, 0.9329, 0.8809, 0.8875, 0.8809, 0.4178, 0.9826, 0.4178, 0.9373, 0.4631, 0.9373, 0.6212, 0.9654, 0.6212, 0.9718, 0.5758, 0.9718, 0.3095, 0.7836, 0.3095, 0.829, 0.2122, 0.829, 0.9373, 0.4112, 0.9373, 0.3139, 0.9566, 0.3139, 0.4697, 0.9566, 0.4697, 0.9373, 0.5151, 0.9373, 0.7814, 0.9632, 0.8008, 0.9632, 0.7814, 0.9826, 0.158, 0.9826, 0.158, 0.9373, 0.2034, 0.9373, 0.9826, 0.158, 0.9373, 0.2034, 0.9373, 0.158, 0.7554, 0.9632, 0.7748, 0.9632, 0.7554, 0.9826, 0.9566, 0.4697, 0.9373, 0.5151, 0.9373, 0.4697, 0.3073, 0.7814, 0.21, 0.7814, 0.21, 0.8268, 0.9373, 0.002203, 0.9826, 0.002203, 0.9373, 0.04754, 0.9566, 0.7814, 0.9113, 0.8268, 0.9113, 0.7814, 0.7488, 0.9632, 0.7295, 0.9826, 0.7295, 0.9632, 0.9696, 0.7554, 0.9632, 0.8008, 0.9632, 0.7554, 0.9566, 0.6256, 0.9113, 0.6709, 0.9113, 0.6256, 0.7035, 0.9632, 0.7035, 0.9826, 0.7229, 0.9632, 0.3139, 0.9113, 0.3592, 0.9113, 0.3139, 0.9566, 0.3095, 0.9135, 0.2641, 0.9588, 0.3095, 0.9588, 0.2619, 0.9113, 0.2619, 0.9566, 0.3073, 0.9113, 0.3139, 0.7814, 0.3139, 0.8268, 0.4112, 0.7814, 0.9632, 0.3139, 0.9826, 0.3139, 0.9632, 0.3592, 0.8853, 0.8334, 0.8853, 0.8787, 0.9307, 0.8334, 0.8787, 0.8853, 0.8334, 0.9307, 0.8334, 0.8853, 0.8809, 0.2056, 0.8626, 0.2007, 0.8334, 0.1384, 0.8578, 0.1061, 0.8809, 0.1198, 0.799, 0.02096, 0.8809, 0.002203, 0.8809, 0.1017, 0.839, 0.09899, 0.7814, 0.05311, 0.7814, 0.04987, 0.9329, 0.8853, 0.8853, 0.8853, 0.8853, 0.9329, 0.9329, 0.9329, 0.6212, 0.8809, 0.5217, 0.8692, 0.5355, 0.8373, 0.6011, 0.8334, 0.6212, 0.8359, 0.4134, 0.9588, 0.4011, 0.9561, 0.3658, 0.9266, 0.3864, 0.9124, 0.4134, 0.9113, 0.9373, 0.1251, 0.9576, 0.05415, 0.9588, 0.05638, 0.9588, 0.1506, 0.9481, 0.1536, 0.04975, 0.9373, 0.002203, 0.9373, 0.002203, 0.9848, 0.04975, 0.9848, 0.23, 0.9113, 0.2575, 0.9192, 0.2575, 0.9588, 0.2122, 0.9516, 0.21, 0.9154, 0.5173, 0.829, 0.4437, 0.8236, 0.4178, 0.7966, 0.4767, 0.7833, 0.5173, 0.7814, 0.8928, 0.829, 0.8853, 0.8172, 0.902, 0.7295, 0.9069, 0.753, 0.9069, 0.8237, 0.369, 0.9746, 0.3658, 0.9632, 0.4134, 0.9641, 0.4134, 0.9814, 0.3761, 0.9848, 0.9848, 0.4653, 0.9723, 0.4622, 0.9632, 0.4316, 0.9692, 0.4178, 0.9848, 0.4203, 0.4697, 0.9848, 0.5173, 0.9848, 0.5173, 0.9632, 0.4697, 0.9632, 0.9848, 0.5692, 0.9632, 0.5494, 0.9648, 0.5224, 0.98, 0.5217, 0.9848, 0.5248, 0.8549, 0.9632, 0.8334, 0.9632, 0.8334, 0.9848, 0.8549, 0.9848, 0.2575, 0.9848, 0.2575, 0.9632, 0.21, 0.9632, 0.21, 0.9848, 0.9588, 0.9373, 0.9373, 0.9373, 0.9373, 0.9588, 0.9588, 0.9588, 0.9718, 0.6793, 0.9718, 0.7251, 0.9638, 0.7217, 0.9632, 0.6854, 0.9681, 0.6775, 0.7814, 0.8853, 0.8268, 0.8853, 0.7814, 0.9307, 0.08219, 0.9848, 0.05415, 0.9813, 0.06385, 0.9692, 0.1017, 0.9632, 0.1017, 0.9825, 0.9848, 0.7035, 0.9762, 0.7035, 0.9762, 0.7251, 0.9848, 0.7251, 0.5217, 0.9588, 0.5692, 0.9588, 0.5692, 0.9373, 0.5217, 0.9373, 0.9718, 0.8112, 0.9718, 0.8543, 0.964, 0.8549, 0.9632, 0.8158, 0.9689, 0.8074, 0.8809, 0.6775, 0.8809, 0.7092, 0.8545, 0.7192, 0.8132, 0.7251, 0.7994, 0.7235, 0.7814, 0.7117, 0.8037, 0.6809, 0.9552, 0.4178, 0.9588, 0.421, 0.9588, 0.4561, 0.9587, 0.4573, 0.9544, 0.4633, 0.9393, 0.4653, 0.9373, 0.4499, 0.8533, 0.5736, 0.8809, 0.5785, 0.8809, 0.6206, 0.8797, 0.6212, 0.8356, 0.5982, 0.8334, 0.5781, 0.6681, 0.9718, 0.6516, 0.9706, 0.6763, 0.9637, 0.6991, 0.9632, 0.6991, 0.971, 0.8853, 0.9566, 0.9307, 0.9373, 0.8853, 0.9373, 0.9762, 0.7554, 0.9762, 0.7748, 0.9826, 0.7554, 0.5736, 0.9696, 0.5736, 0.9632, 0.619, 0.9632, 0.6212, 0.4134, 0.6212, 0.21, 0.5217, 0.21, 0.5217, 0.4134, 0.2034, 0.7814, 0.1061, 0.8787, 0.1061, 0.7814, 0.6102, 0.7583, 0.5639, 0.777, 0.5217, 0.7251, 0.5411, 0.6907, 0.6212, 0.6775, 0.6212, 0.7501, 0.5173, 0.929, 0.5169, 0.9325, 0.5026, 0.9329, 0.4178, 0.9028, 0.5173, 0.8853, 0.777, 0.002203, 0.6775, 0.002203, 0.6775, 0.1017, 0.777, 0.1017, 0.777, 0.21, 0.6775, 0.21, 0.6775, 0.3095, 0.777, 0.3095, 0.3095, 0.6775, 0.21, 0.6775, 0.21, 0.777, 0.3095, 0.777, 0.5173, 0.6775, 0.4178, 0.6775, 0.4178, 0.777, 0.5173, 0.777, 0.4178, 0.002203, 0.5173, 0.01463, 0.5173, 0.1972, 0.5133, 0.2023, 0.4611, 0.2056, 0.6271, 0.7696, 0.7251, 0.7295, 0.7251, 0.8271, 0.718, 0.829, 0.6256, 0.7855, 0.829, 0.7295, 0.7295, 0.7295, 0.7295, 0.829, 0.829, 0.829, 0.2056, 0.4178, 0.2056, 0.5173, 0.03478, 0.5051, 0.002203, 0.4734, 0.01417, 0.4612, 0.06033, 0.4344, 0.09335, 0.002203, 0.2056, 0.09461, 0.2056, 0.1756, 0.08391, 0.2056, 0.002203, 0.1555, 0.01398, 0.0301, 0.829, 0.6171, 0.8107, 0.6212, 0.7814, 0.569, 0.8059, 0.5217, 0.829, 0.5246, 0.4354, 0.8408, 0.5173, 0.8334, 0.5173, 0.8809, 0.4754, 0.8788, 0.4178, 0.8558, 0.4178, 0.8543, 0.9848, 0.5736, 0.9632, 0.5736, 0.9632, 0.6212, 0.9848, 0.6212, 0.4134, 0.8809, 0.3139, 0.8687, 0.3277, 0.837, 0.3933, 0.8334, 0.4134, 0.836, 0.829, 0.5173, 0.8166, 0.5149, 0.7814, 0.4625, 0.802, 0.4273, 0.829, 0.4178, 0.21, 0.8653, 0.3036, 0.8334, 0.3095, 0.8346, 0.3095, 0.8809, 0.2598, 0.8809, 0.9329, 0.5217, 0.8853, 0.5217, 0.8853, 0.5692, 0.9329, 0.5692, 0.5217, 0.9143, 0.5255, 0.8878, 0.5692, 0.8853, 0.5692, 0.9285, 0.5297, 0.9329, 0.829, 0.4134, 0.7938, 0.3954, 0.7814, 0.3366, 0.8096, 0.3142, 0.829, 0.3139, 0.2891, 0.9644, 0.3095, 0.9632, 0.3095, 0.9848, 0.29, 0.9828, 0.2619, 0.971, 0.8955, 0.628, 0.9069, 0.6256, 0.9069, 0.7251, 0.8894, 0.7185, 0.8853, 0.639])
_uv.active_render = True
me_stairs.materials.append(mat_stairs)
me_stairs.use_remesh_preserve_volume = False
me_stairs.use_remesh_preserve_attributes = False
me_stairs.use_mirror_vertex_groups = False
me_stairs.update()

# ---- objects
ob_stairs = bpy.data.objects.new('stairs', me_stairs)

# ---- transforms, parenting, visibility, modifiers, constraints
ob_stairs.location = (0.0, 0.0, 0.0)
ob_stairs.scale = (1.0, 1.633, 1.0)
ob_stairs.lineart.crease_threshold = 0.0

# ---- collection membership
col_collection_1.objects.link(ob_stairs)

# ---- scene / render settings (as saved in the file)
scene.frame_start = 1; scene.frame_end = 250; scene.frame_set(1)
scene.render.engine = 'BLENDER_EEVEE_NEXT'
scene.render.image_settings.compression = 25
scene.render.resolution_x = 1280
scene.render.resolution_y = 720
scene.render.fps = 25
scene.render.dither_intensity = 0.0
scene.render.use_stamp_lens = True
scene.cycles.use_denoising = False
scene.cycles.samples = 128
scene.cycles.sampling_pattern = 'TABULATED_SOBOL'
scene.cycles.light_sampling_threshold = 0.0
scene.cycles.use_adaptive_sampling = False
scene.cycles.use_light_tree = False
scene.cycles.blur_glossy = 0.0
scene.cycles.sample_clamp_indirect = 0.0
scene.view_settings.view_transform = 'Standard'
bpy.context.view_layer.update()

# ---- added for rendering (the .blend has no active camera and no usable light): camera, sun
cam_auto = bpy.data.cameras.new('AutoCamera')
cam_auto.lens = 50.0
cam_auto.sensor_width = 36.0
cam_auto.clip_end = 1000.0
ob_auto_camera = bpy.data.objects.new('AutoCamera', cam_auto)
scene.collection.objects.link(ob_auto_camera)
ob_auto_camera.location = (5.08726, -7.29422, 4.99541)
ob_auto_camera.rotation_euler = (1.09748, -7.21219e-08, 0.694738)
scene.camera = ob_auto_camera
light_auto_sun = bpy.data.lights.new('AutoSun', 'SUN')
light_auto_sun.energy = 3.0
light_auto_sun.angle = 0.0523599
ob_auto_sun = bpy.data.objects.new('AutoSun', light_auto_sun)
scene.collection.objects.link(ob_auto_sun)
ob_auto_sun.rotation_euler = (0.872665, 0.174533, 0.523599)
bpy.context.view_layer.update()
